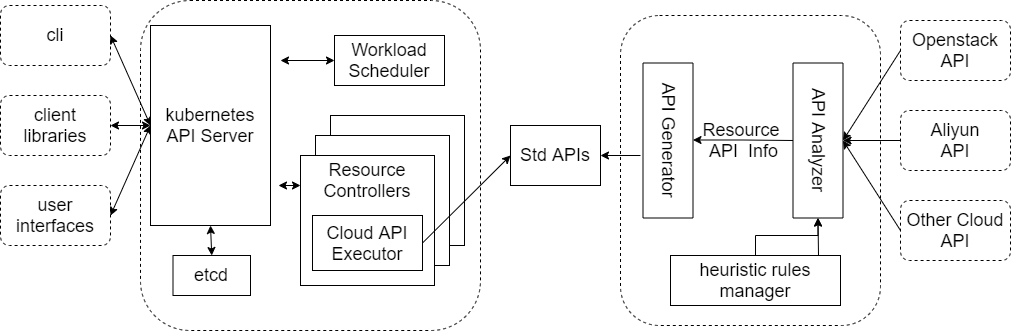

The diagram above was exported from draw.io. Its source (the exported page's mxGraphModel, read from the mxfile embedded in the PNG):
<mxGraphModel dx="979" dy="668" grid="1" gridSize="10" guides="1" tooltips="1" connect="1" arrows="1" fold="1" page="1" pageScale="1" pageWidth="827" pageHeight="1169" math="0" shadow="0">
  <root>
    <mxCell id="0" />
    <mxCell id="1" parent="0" />
    <mxCell id="1tZWiKv1DBYcbtfF1Sss-1" value="" style="rounded=1;whiteSpace=wrap;html=1;dashed=1;" parent="1" vertex="1">
      <mxGeometry x="220" y="185" width="340" height="330" as="geometry" />
    </mxCell>
    <mxCell id="1tZWiKv1DBYcbtfF1Sss-2" value="&lt;font style=&quot;font-size: 18px;&quot;&gt;kubernetes&lt;br&gt;API Server&lt;/font&gt;" style="rounded=0;whiteSpace=wrap;html=1;" parent="1" vertex="1">
      <mxGeometry x="230" y="210" width="120" height="200" as="geometry" />
    </mxCell>
    <mxCell id="1tZWiKv1DBYcbtfF1Sss-3" value="&lt;font style=&quot;font-size: 18px;&quot;&gt;etcd&lt;/font&gt;" style="rounded=0;whiteSpace=wrap;html=1;" parent="1" vertex="1">
      <mxGeometry x="252.5" y="440" width="77.5" height="40" as="geometry" />
    </mxCell>
    <mxCell id="1tZWiKv1DBYcbtfF1Sss-5" value="cli" style="rounded=1;whiteSpace=wrap;html=1;fontSize=18;dashed=1;" parent="1" vertex="1">
      <mxGeometry x="80" y="190" width="110" height="60" as="geometry" />
    </mxCell>
    <mxCell id="1tZWiKv1DBYcbtfF1Sss-6" value="client libraries" style="rounded=1;whiteSpace=wrap;html=1;fontSize=18;dashed=1;" parent="1" vertex="1">
      <mxGeometry x="80" y="280" width="110" height="60" as="geometry" />
    </mxCell>
    <mxCell id="1tZWiKv1DBYcbtfF1Sss-7" value="user interfaces" style="rounded=1;whiteSpace=wrap;html=1;fontSize=18;dashed=1;" parent="1" vertex="1">
      <mxGeometry x="80" y="370" width="110" height="60" as="geometry" />
    </mxCell>
    <mxCell id="1tZWiKv1DBYcbtfF1Sss-9" value="" style="endArrow=classic;startArrow=classic;html=1;rounded=0;fontSize=18;exitX=1;exitY=0.5;exitDx=0;exitDy=0;entryX=0;entryY=0.5;entryDx=0;entryDy=0;" parent="1" source="1tZWiKv1DBYcbtfF1Sss-5" target="1tZWiKv1DBYcbtfF1Sss-2" edge="1">
      <mxGeometry width="50" height="50" relative="1" as="geometry">
        <mxPoint x="390" y="360" as="sourcePoint" />
        <mxPoint x="440" y="310" as="targetPoint" />
      </mxGeometry>
    </mxCell>
    <mxCell id="1tZWiKv1DBYcbtfF1Sss-10" value="" style="endArrow=classic;startArrow=classic;html=1;rounded=0;fontSize=18;exitX=1;exitY=0.5;exitDx=0;exitDy=0;entryX=0;entryY=0.5;entryDx=0;entryDy=0;" parent="1" source="1tZWiKv1DBYcbtfF1Sss-6" target="1tZWiKv1DBYcbtfF1Sss-2" edge="1">
      <mxGeometry width="50" height="50" relative="1" as="geometry">
        <mxPoint x="160" y="360" as="sourcePoint" />
        <mxPoint x="210" y="310" as="targetPoint" />
      </mxGeometry>
    </mxCell>
    <mxCell id="1tZWiKv1DBYcbtfF1Sss-14" value="" style="endArrow=classic;startArrow=classic;html=1;rounded=0;fontSize=18;exitX=1;exitY=0.5;exitDx=0;exitDy=0;entryX=0;entryY=0.5;entryDx=0;entryDy=0;" parent="1" source="1tZWiKv1DBYcbtfF1Sss-7" target="1tZWiKv1DBYcbtfF1Sss-2" edge="1">
      <mxGeometry width="50" height="50" relative="1" as="geometry">
        <mxPoint x="390" y="360" as="sourcePoint" />
        <mxPoint x="440" y="310" as="targetPoint" />
      </mxGeometry>
    </mxCell>
    <mxCell id="1tZWiKv1DBYcbtfF1Sss-15" value="" style="endArrow=classic;startArrow=classic;html=1;rounded=0;fontSize=18;exitX=0.5;exitY=0;exitDx=0;exitDy=0;entryX=0.5;entryY=1;entryDx=0;entryDy=0;" parent="1" source="1tZWiKv1DBYcbtfF1Sss-3" target="1tZWiKv1DBYcbtfF1Sss-2" edge="1">
      <mxGeometry width="50" height="50" relative="1" as="geometry">
        <mxPoint x="390" y="360" as="sourcePoint" />
        <mxPoint x="440" y="310" as="targetPoint" />
      </mxGeometry>
    </mxCell>
    <mxCell id="1tZWiKv1DBYcbtfF1Sss-19" value="Std APIs" style="rounded=0;whiteSpace=wrap;html=1;fontSize=18;" parent="1" vertex="1">
      <mxGeometry x="590" y="310" width="90" height="60" as="geometry" />
    </mxCell>
    <mxCell id="XxwhZ9XF8dmVqq6oGV_B-34" value="" style="rounded=1;whiteSpace=wrap;html=1;dashed=1;" parent="1" vertex="1">
      <mxGeometry x="700" y="200" width="260" height="310" as="geometry" />
    </mxCell>
    <mxCell id="XxwhZ9XF8dmVqq6oGV_B-35" value="API Generator" style="rounded=0;whiteSpace=wrap;html=1;labelBackgroundColor=none;fontSize=18;fillColor=none;rotation=90;" parent="1" vertex="1">
      <mxGeometry x="670" y="300" width="155" height="50" as="geometry" />
    </mxCell>
    <mxCell id="XxwhZ9XF8dmVqq6oGV_B-36" value="API Analyzer" style="rounded=0;whiteSpace=wrap;html=1;labelBackgroundColor=none;fontSize=18;fillColor=none;rotation=90;" parent="1" vertex="1">
      <mxGeometry x="820" y="300" width="155" height="50" as="geometry" />
    </mxCell>
    <mxCell id="XxwhZ9XF8dmVqq6oGV_B-39" value="" style="endArrow=classic;html=1;rounded=0;exitX=0.5;exitY=1;exitDx=0;exitDy=0;entryX=1;entryY=0.5;entryDx=0;entryDy=0;" parent="1" source="XxwhZ9XF8dmVqq6oGV_B-36" edge="1">
      <mxGeometry width="50" height="50" relative="1" as="geometry">
        <mxPoint x="872.5" y="324.5" as="sourcePoint" />
        <mxPoint x="772.5" y="324.5" as="targetPoint" />
        <Array as="points">
          <mxPoint x="822.5" y="324.5" />
        </Array>
      </mxGeometry>
    </mxCell>
    <mxCell id="XxwhZ9XF8dmVqq6oGV_B-40" value="&lt;font style=&quot;font-size: 18px;&quot;&gt;Resource &lt;br&gt;API&amp;nbsp; Info&lt;/font&gt;" style="edgeLabel;html=1;align=center;verticalAlign=middle;resizable=0;points=[];fillColor=none;labelBackgroundColor=none;" parent="XxwhZ9XF8dmVqq6oGV_B-39" vertex="1" connectable="0">
      <mxGeometry x="-0.196" y="-8" relative="1" as="geometry">
        <mxPoint x="-10" y="8" as="offset" />
      </mxGeometry>
    </mxCell>
    <mxCell id="XxwhZ9XF8dmVqq6oGV_B-65" value="" style="edgeStyle=orthogonalEdgeStyle;rounded=0;orthogonalLoop=1;jettySize=auto;html=1;fontSize=18;" parent="1" source="XxwhZ9XF8dmVqq6oGV_B-41" target="XxwhZ9XF8dmVqq6oGV_B-36" edge="1">
      <mxGeometry relative="1" as="geometry" />
    </mxCell>
    <mxCell id="XxwhZ9XF8dmVqq6oGV_B-41" value="heuristic rules manager" style="rounded=0;whiteSpace=wrap;html=1;labelBackgroundColor=none;fontSize=18;fillColor=none;" parent="1" vertex="1">
      <mxGeometry x="750" y="440" width="170" height="50" as="geometry" />
    </mxCell>
    <mxCell id="XxwhZ9XF8dmVqq6oGV_B-42" value="" style="endArrow=classic;html=1;rounded=0;fontSize=18;entryX=1;entryY=0.5;entryDx=0;entryDy=0;" parent="1" target="XxwhZ9XF8dmVqq6oGV_B-36" edge="1">
      <mxGeometry width="50" height="50" relative="1" as="geometry">
        <mxPoint x="898" y="440" as="sourcePoint" />
        <mxPoint x="642.5" y="290" as="targetPoint" />
      </mxGeometry>
    </mxCell>
    <mxCell id="XxwhZ9XF8dmVqq6oGV_B-43" value="Workload&lt;br&gt;Scheduler" style="rounded=0;whiteSpace=wrap;html=1;fontSize=18;" parent="1" vertex="1">
      <mxGeometry x="414" y="220" width="110" height="50" as="geometry" />
    </mxCell>
    <mxCell id="XxwhZ9XF8dmVqq6oGV_B-44" value="" style="endArrow=classic;startArrow=classic;html=1;rounded=0;fontSize=18;exitX=0;exitY=0.5;exitDx=0;exitDy=0;" parent="1" source="XxwhZ9XF8dmVqq6oGV_B-43" edge="1">
      <mxGeometry width="50" height="50" relative="1" as="geometry">
        <mxPoint x="400" y="350" as="sourcePoint" />
        <mxPoint x="360" y="245" as="targetPoint" />
      </mxGeometry>
    </mxCell>
    <mxCell id="XxwhZ9XF8dmVqq6oGV_B-54" value="" style="group" parent="1" vertex="1" connectable="0">
      <mxGeometry x="380" y="300" width="164" height="170" as="geometry" />
    </mxCell>
    <mxCell id="XxwhZ9XF8dmVqq6oGV_B-52" value="" style="rounded=0;whiteSpace=wrap;html=1;fontSize=18;" parent="XxwhZ9XF8dmVqq6oGV_B-54" vertex="1">
      <mxGeometry x="30" width="134" height="130" as="geometry" />
    </mxCell>
    <mxCell id="XxwhZ9XF8dmVqq6oGV_B-51" value="" style="rounded=0;whiteSpace=wrap;html=1;fontSize=18;" parent="XxwhZ9XF8dmVqq6oGV_B-54" vertex="1">
      <mxGeometry x="15" y="20" width="134" height="130" as="geometry" />
    </mxCell>
    <mxCell id="XxwhZ9XF8dmVqq6oGV_B-49" value="" style="rounded=0;whiteSpace=wrap;html=1;fontSize=18;" parent="XxwhZ9XF8dmVqq6oGV_B-54" vertex="1">
      <mxGeometry y="40" width="134" height="130" as="geometry" />
    </mxCell>
    <mxCell id="XxwhZ9XF8dmVqq6oGV_B-48" value="Resource&lt;br&gt;Controllers" style="text;html=1;strokeColor=none;fillColor=none;align=center;verticalAlign=middle;whiteSpace=wrap;rounded=0;labelBackgroundColor=none;fontSize=18;" parent="XxwhZ9XF8dmVqq6oGV_B-54" vertex="1">
      <mxGeometry x="37" y="50" width="60" height="30" as="geometry" />
    </mxCell>
    <mxCell id="XxwhZ9XF8dmVqq6oGV_B-50" value="Cloud API Executor" style="rounded=0;whiteSpace=wrap;html=1;fontSize=18;" parent="XxwhZ9XF8dmVqq6oGV_B-54" vertex="1">
      <mxGeometry x="12" y="100" width="110" height="55" as="geometry" />
    </mxCell>
    <mxCell id="XxwhZ9XF8dmVqq6oGV_B-55" value="" style="endArrow=classic;startArrow=classic;html=1;rounded=0;fontSize=18;" parent="1" edge="1">
      <mxGeometry width="50" height="50" relative="1" as="geometry">
        <mxPoint x="380" y="370" as="sourcePoint" />
        <mxPoint x="358" y="370" as="targetPoint" />
      </mxGeometry>
    </mxCell>
    <mxCell id="XxwhZ9XF8dmVqq6oGV_B-56" value="" style="endArrow=classic;html=1;rounded=0;fontSize=18;exitX=1;exitY=0.5;exitDx=0;exitDy=0;entryX=0;entryY=0.5;entryDx=0;entryDy=0;" parent="1" source="XxwhZ9XF8dmVqq6oGV_B-50" target="1tZWiKv1DBYcbtfF1Sss-19" edge="1">
      <mxGeometry width="50" height="50" relative="1" as="geometry">
        <mxPoint x="520" y="500" as="sourcePoint" />
        <mxPoint x="570" y="450" as="targetPoint" />
      </mxGeometry>
    </mxCell>
    <mxCell id="XxwhZ9XF8dmVqq6oGV_B-57" value="" style="endArrow=classic;html=1;rounded=0;fontSize=18;entryX=1;entryY=0.5;entryDx=0;entryDy=0;" parent="1" target="1tZWiKv1DBYcbtfF1Sss-19" edge="1">
      <mxGeometry width="50" height="50" relative="1" as="geometry">
        <mxPoint x="720" y="340" as="sourcePoint" />
        <mxPoint x="660" y="280" as="targetPoint" />
      </mxGeometry>
    </mxCell>
    <mxCell id="XxwhZ9XF8dmVqq6oGV_B-58" value="Openstack API" style="rounded=1;whiteSpace=wrap;html=1;fontSize=18;dashed=1;" parent="1" vertex="1">
      <mxGeometry x="980" y="205" width="110" height="60" as="geometry" />
    </mxCell>
    <mxCell id="XxwhZ9XF8dmVqq6oGV_B-59" value="Aliyun&lt;br&gt;API" style="rounded=1;whiteSpace=wrap;html=1;fontSize=18;dashed=1;" parent="1" vertex="1">
      <mxGeometry x="980" y="295" width="110" height="60" as="geometry" />
    </mxCell>
    <mxCell id="XxwhZ9XF8dmVqq6oGV_B-60" value="Other Cloud&lt;br&gt;API" style="rounded=1;whiteSpace=wrap;html=1;fontSize=18;dashed=1;" parent="1" vertex="1">
      <mxGeometry x="980" y="385" width="110" height="60" as="geometry" />
    </mxCell>
    <mxCell id="XxwhZ9XF8dmVqq6oGV_B-62" value="" style="endArrow=classic;html=1;rounded=0;fontSize=18;exitX=0;exitY=0.5;exitDx=0;exitDy=0;entryX=0.5;entryY=0;entryDx=0;entryDy=0;" parent="1" source="XxwhZ9XF8dmVqq6oGV_B-58" target="XxwhZ9XF8dmVqq6oGV_B-36" edge="1">
      <mxGeometry width="50" height="50" relative="1" as="geometry">
        <mxPoint x="590" y="340" as="sourcePoint" />
        <mxPoint x="640" y="290" as="targetPoint" />
      </mxGeometry>
    </mxCell>
    <mxCell id="XxwhZ9XF8dmVqq6oGV_B-63" value="" style="endArrow=classic;html=1;rounded=0;fontSize=18;entryX=0.5;entryY=0;entryDx=0;entryDy=0;exitX=0;exitY=0.5;exitDx=0;exitDy=0;" parent="1" source="XxwhZ9XF8dmVqq6oGV_B-59" target="XxwhZ9XF8dmVqq6oGV_B-36" edge="1">
      <mxGeometry width="50" height="50" relative="1" as="geometry">
        <mxPoint x="590" y="340" as="sourcePoint" />
        <mxPoint x="640" y="290" as="targetPoint" />
      </mxGeometry>
    </mxCell>
    <mxCell id="XxwhZ9XF8dmVqq6oGV_B-64" value="" style="endArrow=classic;html=1;rounded=0;fontSize=18;exitX=0;exitY=0.5;exitDx=0;exitDy=0;entryX=0.5;entryY=0;entryDx=0;entryDy=0;" parent="1" source="XxwhZ9XF8dmVqq6oGV_B-60" target="XxwhZ9XF8dmVqq6oGV_B-36" edge="1">
      <mxGeometry width="50" height="50" relative="1" as="geometry">
        <mxPoint x="590" y="340" as="sourcePoint" />
        <mxPoint x="640" y="290" as="targetPoint" />
      </mxGeometry>
    </mxCell>
  </root>
</mxGraphModel>